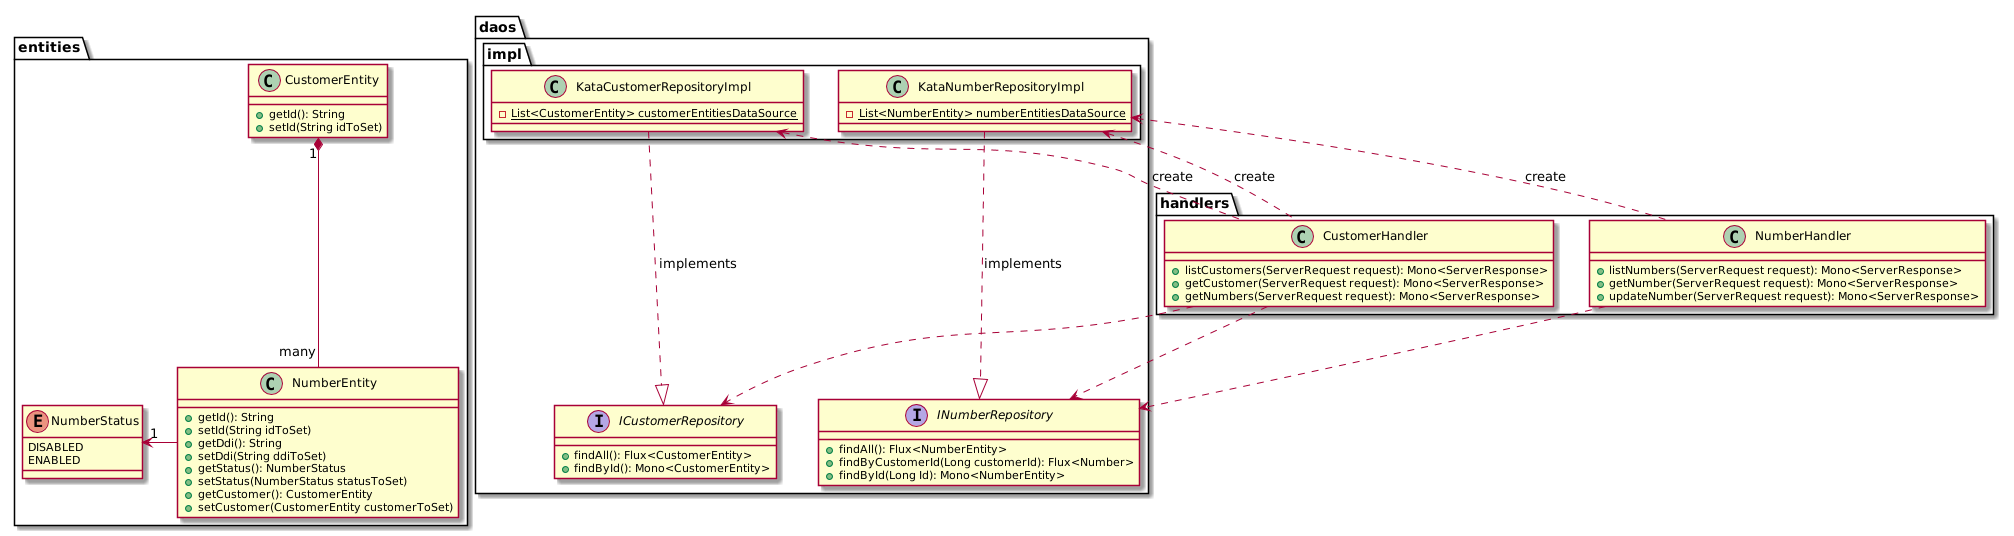

The diagram above was rendered by PlantUML. Its source (embedded in the PNG):
@startuml
package entities {
    class CustomerEntity {
        +getId(): String
        +setId(String idToSet)
    }

    class NumberEntity {
        +getId(): String
        +setId(String idToSet)
        +getDdi(): String
        +setDdi(String ddiToSet)
        +getStatus(): NumberStatus
        +setStatus(NumberStatus statusToSet)
        +getCustomer(): CustomerEntity
        +setCustomer(CustomerEntity customerToSet)
    }

    enum NumberStatus {
        DISABLED
        ENABLED
    }

    NumberEntity -left-> "1" NumberStatus
    CustomerEntity "1" *-- "many" NumberEntity
}

package daos {
    interface INumberRepository {
        +findAll(): Flux<NumberEntity>
        +findByCustomerId(Long customerId): Flux<Number>
        +findById(Long Id): Mono<NumberEntity>
    }

   interface ICustomerRepository {
        +findAll(): Flux<CustomerEntity>
        +findById(): Mono<CustomerEntity>
   }

    package impl {
        class KataNumberRepositoryImpl {
            -{static} List<NumberEntity> numberEntitiesDataSource
        }
        class KataCustomerRepositoryImpl {
            -{static} List<CustomerEntity> customerEntitiesDataSource
        }
    }

    KataNumberRepositoryImpl ..|> INumberRepository: implements
    KataCustomerRepositoryImpl ..|> ICustomerRepository: implements
}

package handlers {
    class NumberHandler {
        +listNumbers(ServerRequest request): Mono<ServerResponse>
        +getNumber(ServerRequest request): Mono<ServerResponse>
        +updateNumber(ServerRequest request): Mono<ServerResponse>
    }

    class CustomerHandler {
        +listCustomers(ServerRequest request): Mono<ServerResponse>
        +getCustomer(ServerRequest request): Mono<ServerResponse>
        +getNumbers(ServerRequest request): Mono<ServerResponse>
    }
}

NumberHandler .up.> KataNumberRepositoryImpl: create
CustomerHandler .up.> KataNumberRepositoryImpl: create
CustomerHandler .up.> KataCustomerRepositoryImpl: create

CustomerHandler ..> INumberRepository
CustomerHandler ..> ICustomerRepository
NumberHandler ..> INumberRepository

@enduml